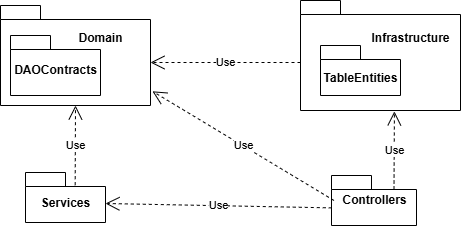

The diagram above was exported from draw.io. Its source (the exported page's mxGraphModel, read from the mxfile embedded in the PNG):
<mxGraphModel dx="718" dy="433" grid="1" gridSize="10" guides="1" tooltips="1" connect="1" arrows="1" fold="1" page="1" pageScale="1" pageWidth="3300" pageHeight="4681" math="0" shadow="0">
  <root>
    <mxCell id="0" />
    <mxCell id="1" parent="0" />
    <mxCell id="1mGq6yy79GNfwhreF_2B-1" parent="1" style="shape=folder;fontStyle=1;spacingTop=10;tabWidth=40;tabHeight=14;tabPosition=left;html=1;whiteSpace=wrap;" value="" vertex="1">
      <mxGeometry height="100" width="150" x="170" y="110" as="geometry" />
    </mxCell>
    <mxCell id="1mGq6yy79GNfwhreF_2B-2" parent="1" style="shape=folder;fontStyle=1;spacingTop=10;tabWidth=40;tabHeight=14;tabPosition=left;html=1;whiteSpace=wrap;" value="" vertex="1">
      <mxGeometry height="50" width="80" x="195" y="277" as="geometry" />
    </mxCell>
    <mxCell id="1mGq6yy79GNfwhreF_2B-3" parent="1" style="shape=folder;fontStyle=1;spacingTop=10;tabWidth=40;tabHeight=14;tabPosition=left;html=1;whiteSpace=wrap;" value="" vertex="1">
      <mxGeometry height="110" width="160" x="470" y="105" as="geometry" />
    </mxCell>
    <mxCell id="1mGq6yy79GNfwhreF_2B-4" parent="1" style="shape=folder;fontStyle=1;spacingTop=10;tabWidth=40;tabHeight=14;tabPosition=left;html=1;whiteSpace=wrap;" value="" vertex="1">
      <mxGeometry height="50" width="85" x="501" y="280" as="geometry" />
    </mxCell>
    <mxCell id="1mGq6yy79GNfwhreF_2B-5" parent="1" style="shape=folder;fontStyle=1;spacingTop=10;tabWidth=40;tabHeight=14;tabPosition=left;html=1;whiteSpace=wrap;" value="" vertex="1">
      <mxGeometry height="60" width="90" x="180" y="140" as="geometry" />
    </mxCell>
    <mxCell id="1mGq6yy79GNfwhreF_2B-6" parent="1" style="shape=folder;fontStyle=1;spacingTop=10;tabWidth=40;tabHeight=14;tabPosition=left;html=1;whiteSpace=wrap;" value="" vertex="1">
      <mxGeometry height="50" width="80" x="490" y="150" as="geometry" />
    </mxCell>
    <mxCell id="1mGq6yy79GNfwhreF_2B-8" parent="1" style="text;align=center;fontStyle=1;verticalAlign=middle;spacingLeft=3;spacingRight=3;strokeColor=none;rotatable=0;points=[[0,0.5],[1,0.5]];portConstraint=eastwest;html=1;" value="Domain" vertex="1">
      <mxGeometry height="26" width="80" x="230" y="130" as="geometry" />
    </mxCell>
    <mxCell id="1mGq6yy79GNfwhreF_2B-9" parent="1" style="text;align=center;fontStyle=1;verticalAlign=middle;spacingLeft=3;spacingRight=3;strokeColor=none;rotatable=0;points=[[0,0.5],[1,0.5]];portConstraint=eastwest;html=1;" value="DAOContracts" vertex="1">
      <mxGeometry height="26" width="80" x="185" y="162" as="geometry" />
    </mxCell>
    <mxCell id="1mGq6yy79GNfwhreF_2B-10" parent="1" style="text;align=center;fontStyle=1;verticalAlign=middle;spacingLeft=3;spacingRight=3;strokeColor=none;rotatable=0;points=[[0,0.5],[1,0.5]];portConstraint=eastwest;html=1;" value="Services" vertex="1">
      <mxGeometry height="26" width="80" x="195" y="295" as="geometry" />
    </mxCell>
    <mxCell id="1mGq6yy79GNfwhreF_2B-11" parent="1" style="text;align=center;fontStyle=1;verticalAlign=middle;spacingLeft=3;spacingRight=3;strokeColor=none;rotatable=0;points=[[0,0.5],[1,0.5]];portConstraint=eastwest;html=1;" value="Infrastructure" vertex="1">
      <mxGeometry height="26" width="80" x="540" y="130" as="geometry" />
    </mxCell>
    <mxCell id="1mGq6yy79GNfwhreF_2B-12" parent="1" style="text;align=center;fontStyle=1;verticalAlign=middle;spacingLeft=3;spacingRight=3;strokeColor=none;rotatable=0;points=[[0,0.5],[1,0.5]];portConstraint=eastwest;html=1;" value="TableEntities" vertex="1">
      <mxGeometry height="26" width="80" x="490" y="170" as="geometry" />
    </mxCell>
    <mxCell id="1mGq6yy79GNfwhreF_2B-13" parent="1" style="text;align=center;fontStyle=1;verticalAlign=middle;spacingLeft=3;spacingRight=3;strokeColor=none;rotatable=0;points=[[0,0.5],[1,0.5]];portConstraint=eastwest;html=1;" value="Controllers" vertex="1">
      <mxGeometry height="26" width="80" x="503.5" y="292" as="geometry" />
    </mxCell>
    <mxCell id="1mGq6yy79GNfwhreF_2B-14" edge="1" parent="1" source="1mGq6yy79GNfwhreF_2B-2" style="endArrow=open;endSize=12;dashed=1;html=1;rounded=0;exitX=0.621;exitY=0.254;exitDx=0;exitDy=0;exitPerimeter=0;entryX=0.5;entryY=1;entryDx=0;entryDy=0;entryPerimeter=0;" target="1mGq6yy79GNfwhreF_2B-1" value="Use">
      <mxGeometry relative="1" width="160" as="geometry">
        <mxPoint x="370" y="300" as="sourcePoint" />
        <mxPoint x="530" y="300" as="targetPoint" />
      </mxGeometry>
    </mxCell>
    <mxCell id="1mGq6yy79GNfwhreF_2B-15" edge="1" parent="1" source="1mGq6yy79GNfwhreF_2B-4" style="endArrow=open;endSize=12;dashed=1;html=1;rounded=0;exitX=0;exitY=0;exitDx=62.5;exitDy=14;exitPerimeter=0;entryX=0.587;entryY=1.008;entryDx=0;entryDy=0;entryPerimeter=0;" target="1mGq6yy79GNfwhreF_2B-3" value="Use">
      <mxGeometry relative="1" width="160" as="geometry">
        <mxPoint x="370" y="300" as="sourcePoint" />
        <mxPoint x="530" y="300" as="targetPoint" />
      </mxGeometry>
    </mxCell>
    <mxCell id="1mGq6yy79GNfwhreF_2B-16" edge="1" parent="1" source="1mGq6yy79GNfwhreF_2B-13" style="endArrow=open;endSize=12;dashed=1;html=1;rounded=0;exitX=-0.028;exitY=0.784;exitDx=0;exitDy=0;exitPerimeter=0;entryX=1;entryY=0.5;entryDx=0;entryDy=0;" target="1mGq6yy79GNfwhreF_2B-10" value="Use">
      <mxGeometry relative="1" width="160" as="geometry">
        <mxPoint x="370" y="300" as="sourcePoint" />
        <mxPoint x="530" y="300" as="targetPoint" />
      </mxGeometry>
    </mxCell>
    <mxCell id="1mGq6yy79GNfwhreF_2B-18" edge="1" parent="1" source="1mGq6yy79GNfwhreF_2B-3" style="endArrow=open;endSize=12;dashed=1;html=1;rounded=0;exitX=0;exitY=0;exitDx=0;exitDy=62;exitPerimeter=0;entryX=0;entryY=0;entryDx=150;entryDy=57;entryPerimeter=0;" target="1mGq6yy79GNfwhreF_2B-1" value="Use">
      <mxGeometry relative="1" width="160" as="geometry">
        <mxPoint x="370" y="300" as="sourcePoint" />
        <mxPoint x="530" y="300" as="targetPoint" />
      </mxGeometry>
    </mxCell>
    <mxCell id="1mGq6yy79GNfwhreF_2B-19" edge="1" parent="1" source="1mGq6yy79GNfwhreF_2B-13" style="endArrow=open;endSize=12;dashed=1;html=1;rounded=0;entryX=1.013;entryY=0.858;entryDx=0;entryDy=0;entryPerimeter=0;exitX=0;exitY=0.5;exitDx=0;exitDy=0;" target="1mGq6yy79GNfwhreF_2B-1" value="Use">
      <mxGeometry relative="1" width="160" as="geometry">
        <mxPoint x="500" y="300" as="sourcePoint" />
        <mxPoint x="530" y="300" as="targetPoint" />
      </mxGeometry>
    </mxCell>
  </root>
</mxGraphModel>